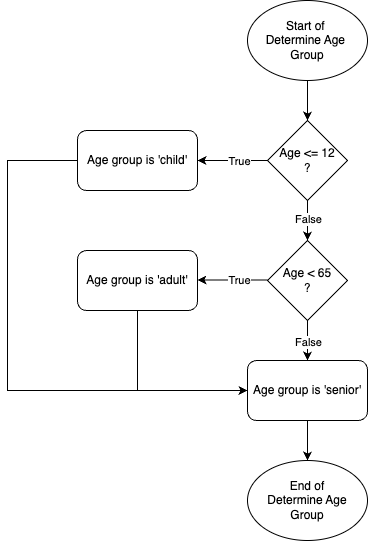

The diagram above was exported from draw.io. Its source (the exported page's mxGraphModel, read from the mxfile embedded in the PNG):
<mxGraphModel dx="1015" dy="1052" grid="1" gridSize="10" guides="1" tooltips="1" connect="1" arrows="1" fold="1" page="1" pageScale="1" pageWidth="850" pageHeight="1100" math="0" shadow="0">
  <root>
    <mxCell id="0" />
    <mxCell id="1" parent="0" />
    <mxCell id="j7Im04k2ogAWZnoCAICj-1" value="Start of&amp;nbsp;&lt;br&gt;Determine Age&amp;nbsp;&lt;br&gt;Group" style="ellipse;whiteSpace=wrap;html=1;" parent="1" vertex="1">
      <mxGeometry x="400" y="80" width="120" height="80" as="geometry" />
    </mxCell>
    <mxCell id="j7Im04k2ogAWZnoCAICj-2" value="Age &amp;lt;= 12&lt;br&gt;?" style="rhombus;whiteSpace=wrap;html=1;" parent="1" vertex="1">
      <mxGeometry x="420" y="200" width="80" height="80" as="geometry" />
    </mxCell>
    <mxCell id="j7Im04k2ogAWZnoCAICj-3" value="Age &amp;lt; 65&lt;br&gt;?" style="rhombus;whiteSpace=wrap;html=1;" parent="1" vertex="1">
      <mxGeometry x="420" y="320" width="80" height="80" as="geometry" />
    </mxCell>
    <mxCell id="j7Im04k2ogAWZnoCAICj-4" value="End of&lt;br&gt;Determine Age&lt;br&gt;Group" style="ellipse;whiteSpace=wrap;html=1;" parent="1" vertex="1">
      <mxGeometry x="400" y="540" width="120" height="80" as="geometry" />
    </mxCell>
    <mxCell id="j7Im04k2ogAWZnoCAICj-5" value="Age group is 'child'" style="rounded=1;whiteSpace=wrap;html=1;" parent="1" vertex="1">
      <mxGeometry x="230" y="210" width="120" height="60" as="geometry" />
    </mxCell>
    <mxCell id="j7Im04k2ogAWZnoCAICj-6" value="Age group is 'adult'" style="rounded=1;whiteSpace=wrap;html=1;" parent="1" vertex="1">
      <mxGeometry x="230" y="330" width="120" height="60" as="geometry" />
    </mxCell>
    <mxCell id="j7Im04k2ogAWZnoCAICj-7" value="Age group is 'senior'" style="rounded=1;whiteSpace=wrap;html=1;" parent="1" vertex="1">
      <mxGeometry x="400" y="440" width="120" height="60" as="geometry" />
    </mxCell>
    <mxCell id="j7Im04k2ogAWZnoCAICj-8" value="" style="endArrow=classic;html=1;rounded=0;exitX=0;exitY=0.5;exitDx=0;exitDy=0;entryX=1;entryY=0.5;entryDx=0;entryDy=0;" parent="1" source="j7Im04k2ogAWZnoCAICj-2" target="j7Im04k2ogAWZnoCAICj-5" edge="1">
      <mxGeometry width="50" height="50" relative="1" as="geometry">
        <mxPoint x="40" y="220" as="sourcePoint" />
        <mxPoint x="90" y="170" as="targetPoint" />
      </mxGeometry>
    </mxCell>
    <mxCell id="j7Im04k2ogAWZnoCAICj-9" value="True" style="edgeLabel;html=1;align=center;verticalAlign=middle;resizable=0;points=[];" parent="j7Im04k2ogAWZnoCAICj-8" vertex="1" connectable="0">
      <mxGeometry x="-0.1714" relative="1" as="geometry">
        <mxPoint as="offset" />
      </mxGeometry>
    </mxCell>
    <mxCell id="j7Im04k2ogAWZnoCAICj-10" value="" style="endArrow=classic;html=1;rounded=0;exitX=0;exitY=0.5;exitDx=0;exitDy=0;entryX=1;entryY=0.5;entryDx=0;entryDy=0;" parent="1" edge="1">
      <mxGeometry width="50" height="50" relative="1" as="geometry">
        <mxPoint x="420" y="359.5" as="sourcePoint" />
        <mxPoint x="350" y="359.5" as="targetPoint" />
      </mxGeometry>
    </mxCell>
    <mxCell id="j7Im04k2ogAWZnoCAICj-11" value="True" style="edgeLabel;html=1;align=center;verticalAlign=middle;resizable=0;points=[];" parent="j7Im04k2ogAWZnoCAICj-10" vertex="1" connectable="0">
      <mxGeometry x="-0.1714" relative="1" as="geometry">
        <mxPoint as="offset" />
      </mxGeometry>
    </mxCell>
    <mxCell id="j7Im04k2ogAWZnoCAICj-12" value="" style="endArrow=classic;html=1;rounded=0;" parent="1" target="j7Im04k2ogAWZnoCAICj-2" edge="1">
      <mxGeometry width="50" height="50" relative="1" as="geometry">
        <mxPoint x="460" y="160" as="sourcePoint" />
        <mxPoint x="510" y="110" as="targetPoint" />
      </mxGeometry>
    </mxCell>
    <mxCell id="j7Im04k2ogAWZnoCAICj-13" value="" style="endArrow=classic;html=1;rounded=0;exitX=0.5;exitY=1;exitDx=0;exitDy=0;" parent="1" source="j7Im04k2ogAWZnoCAICj-2" target="j7Im04k2ogAWZnoCAICj-3" edge="1">
      <mxGeometry width="50" height="50" relative="1" as="geometry">
        <mxPoint x="470" y="170" as="sourcePoint" />
        <mxPoint x="470" y="210" as="targetPoint" />
      </mxGeometry>
    </mxCell>
    <mxCell id="j7Im04k2ogAWZnoCAICj-18" value="False" style="edgeLabel;html=1;align=center;verticalAlign=middle;resizable=0;points=[];" parent="j7Im04k2ogAWZnoCAICj-13" vertex="1" connectable="0">
      <mxGeometry x="-0.1" relative="1" as="geometry">
        <mxPoint as="offset" />
      </mxGeometry>
    </mxCell>
    <mxCell id="j7Im04k2ogAWZnoCAICj-14" value="" style="endArrow=classic;html=1;rounded=0;exitX=0.5;exitY=1;exitDx=0;exitDy=0;entryX=0.5;entryY=0;entryDx=0;entryDy=0;" parent="1" source="j7Im04k2ogAWZnoCAICj-3" target="j7Im04k2ogAWZnoCAICj-7" edge="1">
      <mxGeometry width="50" height="50" relative="1" as="geometry">
        <mxPoint x="470" y="290" as="sourcePoint" />
        <mxPoint x="470" y="330" as="targetPoint" />
      </mxGeometry>
    </mxCell>
    <mxCell id="j7Im04k2ogAWZnoCAICj-19" value="False" style="edgeLabel;html=1;align=center;verticalAlign=middle;resizable=0;points=[];" parent="j7Im04k2ogAWZnoCAICj-14" vertex="1" connectable="0">
      <mxGeometry x="0.05" relative="1" as="geometry">
        <mxPoint as="offset" />
      </mxGeometry>
    </mxCell>
    <mxCell id="j7Im04k2ogAWZnoCAICj-15" value="" style="endArrow=classic;html=1;rounded=0;exitX=0.5;exitY=1;exitDx=0;exitDy=0;entryX=0.5;entryY=0;entryDx=0;entryDy=0;" parent="1" source="j7Im04k2ogAWZnoCAICj-7" target="j7Im04k2ogAWZnoCAICj-4" edge="1">
      <mxGeometry width="50" height="50" relative="1" as="geometry">
        <mxPoint x="480" y="300" as="sourcePoint" />
        <mxPoint x="480" y="340" as="targetPoint" />
      </mxGeometry>
    </mxCell>
    <mxCell id="j7Im04k2ogAWZnoCAICj-16" value="" style="endArrow=classic;html=1;rounded=0;exitX=0;exitY=0.5;exitDx=0;exitDy=0;entryX=0;entryY=0.5;entryDx=0;entryDy=0;" parent="1" source="j7Im04k2ogAWZnoCAICj-5" target="j7Im04k2ogAWZnoCAICj-7" edge="1">
      <mxGeometry width="50" height="50" relative="1" as="geometry">
        <mxPoint x="150" y="230" as="sourcePoint" />
        <mxPoint x="200" y="180" as="targetPoint" />
        <Array as="points">
          <mxPoint x="160" y="240" />
          <mxPoint x="160" y="470" />
        </Array>
      </mxGeometry>
    </mxCell>
    <mxCell id="j7Im04k2ogAWZnoCAICj-17" value="" style="endArrow=classic;html=1;rounded=0;exitX=0.5;exitY=1;exitDx=0;exitDy=0;entryX=0;entryY=0.5;entryDx=0;entryDy=0;" parent="1" source="j7Im04k2ogAWZnoCAICj-6" target="j7Im04k2ogAWZnoCAICj-7" edge="1">
      <mxGeometry width="50" height="50" relative="1" as="geometry">
        <mxPoint x="230" y="460" as="sourcePoint" />
        <mxPoint x="280" y="410" as="targetPoint" />
        <Array as="points">
          <mxPoint x="290" y="470" />
        </Array>
      </mxGeometry>
    </mxCell>
  </root>
</mxGraphModel>